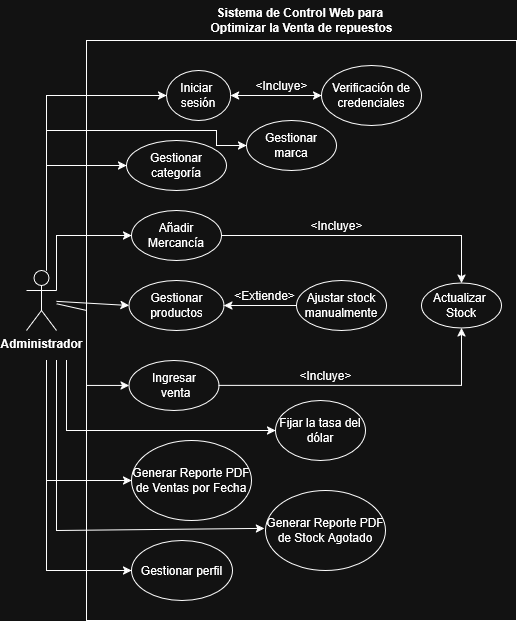

The diagram above was exported from draw.io. Its source (the exported page's mxGraphModel, read from the mxfile embedded in the PNG):
<mxGraphModel dx="983" dy="550" grid="1" gridSize="10" guides="1" tooltips="1" connect="1" arrows="1" fold="1" page="1" pageScale="1" pageWidth="827" pageHeight="1169" math="0" shadow="0">
  <root>
    <mxCell id="0" />
    <mxCell id="1" parent="0" />
    <mxCell id="2RKZYGVvZIPYVw8nN9Mf-43" value="" style="rounded=0;whiteSpace=wrap;html=1;" vertex="1" parent="1">
      <mxGeometry x="190" y="140" width="430" height="580" as="geometry" />
    </mxCell>
    <mxCell id="2RKZYGVvZIPYVw8nN9Mf-1" value="&lt;div&gt;&lt;b&gt;Sistema de Control Web para&amp;nbsp;&lt;/b&gt;&lt;/div&gt;&lt;div&gt;&lt;b&gt;Optimizar la Venta de repuestos&lt;/b&gt;&lt;/div&gt;" style="text;html=1;align=center;verticalAlign=middle;resizable=0;points=[];autosize=1;strokeColor=none;fillColor=none;" vertex="1" parent="1">
      <mxGeometry x="300" y="100" width="210" height="40" as="geometry" />
    </mxCell>
    <mxCell id="2RKZYGVvZIPYVw8nN9Mf-3" value="&lt;div&gt;&lt;b&gt;Administrador&lt;/b&gt;&lt;/div&gt;" style="shape=umlActor;verticalLabelPosition=bottom;verticalAlign=top;html=1;outlineConnect=0;" vertex="1" parent="1">
      <mxGeometry x="130" y="370" width="30" height="60" as="geometry" />
    </mxCell>
    <mxCell id="2RKZYGVvZIPYVw8nN9Mf-4" value="Gestionar categoría" style="ellipse;whiteSpace=wrap;html=1;" vertex="1" parent="1">
      <mxGeometry x="230" y="240" width="100" height="50" as="geometry" />
    </mxCell>
    <mxCell id="2RKZYGVvZIPYVw8nN9Mf-5" value="Gestionar marca" style="ellipse;whiteSpace=wrap;html=1;" vertex="1" parent="1">
      <mxGeometry x="350" y="220" width="90" height="50" as="geometry" />
    </mxCell>
    <mxCell id="2RKZYGVvZIPYVw8nN9Mf-6" value="Gestionar productos" style="ellipse;whiteSpace=wrap;html=1;" vertex="1" parent="1">
      <mxGeometry x="232.5" y="380" width="95" height="50" as="geometry" />
    </mxCell>
    <mxCell id="2RKZYGVvZIPYVw8nN9Mf-7" value="" style="endArrow=classic;html=1;rounded=0;exitX=0.667;exitY=0;exitDx=0;exitDy=0;exitPerimeter=0;entryX=0;entryY=0.5;entryDx=0;entryDy=0;" edge="1" parent="1" source="2RKZYGVvZIPYVw8nN9Mf-3" target="2RKZYGVvZIPYVw8nN9Mf-4">
      <mxGeometry width="50" height="50" relative="1" as="geometry">
        <mxPoint x="310" y="380" as="sourcePoint" />
        <mxPoint x="360" y="330" as="targetPoint" />
        <Array as="points">
          <mxPoint x="150" y="265" />
        </Array>
      </mxGeometry>
    </mxCell>
    <mxCell id="2RKZYGVvZIPYVw8nN9Mf-8" value="&lt;div&gt;Ingresar&lt;/div&gt;&lt;div&gt;&amp;nbsp;venta&lt;/div&gt;" style="ellipse;whiteSpace=wrap;html=1;" vertex="1" parent="1">
      <mxGeometry x="232.5" y="460" width="90" height="50" as="geometry" />
    </mxCell>
    <mxCell id="2RKZYGVvZIPYVw8nN9Mf-9" value="&lt;div&gt;Añadir Mercancía&lt;/div&gt;" style="ellipse;whiteSpace=wrap;html=1;" vertex="1" parent="1">
      <mxGeometry x="235" y="310" width="90" height="50" as="geometry" />
    </mxCell>
    <mxCell id="2RKZYGVvZIPYVw8nN9Mf-12" value="Generar Reporte PDF de Ventas por Fecha" style="ellipse;whiteSpace=wrap;html=1;" vertex="1" parent="1">
      <mxGeometry x="235" y="540" width="120" height="80" as="geometry" />
    </mxCell>
    <mxCell id="2RKZYGVvZIPYVw8nN9Mf-13" value="Generar Reporte PDF de Stock Agotado" style="ellipse;whiteSpace=wrap;html=1;" vertex="1" parent="1">
      <mxGeometry x="369" y="590" width="120" height="80" as="geometry" />
    </mxCell>
    <mxCell id="2RKZYGVvZIPYVw8nN9Mf-14" value="" style="endArrow=classic;html=1;rounded=0;entryX=0;entryY=0.5;entryDx=0;entryDy=0;" edge="1" parent="1" target="2RKZYGVvZIPYVw8nN9Mf-12">
      <mxGeometry width="50" height="50" relative="1" as="geometry">
        <mxPoint x="150" y="460" as="sourcePoint" />
        <mxPoint x="430" y="400" as="targetPoint" />
        <Array as="points">
          <mxPoint x="150" y="580" />
        </Array>
      </mxGeometry>
    </mxCell>
    <mxCell id="2RKZYGVvZIPYVw8nN9Mf-16" value="" style="endArrow=classic;html=1;rounded=0;entryX=-0.01;entryY=0.473;entryDx=0;entryDy=0;entryPerimeter=0;" edge="1" parent="1" target="2RKZYGVvZIPYVw8nN9Mf-13">
      <mxGeometry width="50" height="50" relative="1" as="geometry">
        <mxPoint x="160" y="460" as="sourcePoint" />
        <mxPoint x="430" y="340" as="targetPoint" />
        <Array as="points">
          <mxPoint x="160" y="468" />
          <mxPoint x="160" y="630" />
        </Array>
      </mxGeometry>
    </mxCell>
    <mxCell id="2RKZYGVvZIPYVw8nN9Mf-19" value="" style="endArrow=classic;html=1;rounded=0;entryX=0;entryY=0.5;entryDx=0;entryDy=0;" edge="1" parent="1" target="2RKZYGVvZIPYVw8nN9Mf-5">
      <mxGeometry width="50" height="50" relative="1" as="geometry">
        <mxPoint x="150" y="370" as="sourcePoint" />
        <mxPoint x="430" y="340" as="targetPoint" />
        <Array as="points">
          <mxPoint x="150" y="230" />
          <mxPoint x="320" y="230" />
          <mxPoint x="320" y="245" />
        </Array>
      </mxGeometry>
    </mxCell>
    <mxCell id="2RKZYGVvZIPYVw8nN9Mf-20" value="&lt;div&gt;Actualizar&amp;nbsp;&lt;/div&gt;&lt;div&gt;Stock &lt;/div&gt;" style="ellipse;whiteSpace=wrap;html=1;" vertex="1" parent="1">
      <mxGeometry x="525" y="382.5" width="80" height="45" as="geometry" />
    </mxCell>
    <mxCell id="2RKZYGVvZIPYVw8nN9Mf-23" value="&amp;lt;Incluye&amp;gt; " style="text;html=1;align=center;verticalAlign=middle;resizable=0;points=[];autosize=1;strokeColor=none;fillColor=none;rotation=0;" vertex="1" parent="1">
      <mxGeometry x="400" y="310" width="80" height="30" as="geometry" />
    </mxCell>
    <mxCell id="2RKZYGVvZIPYVw8nN9Mf-24" value="&amp;lt;Incluye&amp;gt;" style="text;html=1;align=center;verticalAlign=middle;resizable=0;points=[];autosize=1;strokeColor=none;fillColor=none;rotation=0;" vertex="1" parent="1">
      <mxGeometry x="388.9980069813214" y="459.9961950448154" width="80" height="30" as="geometry" />
    </mxCell>
    <mxCell id="2RKZYGVvZIPYVw8nN9Mf-25" value="" style="endArrow=classic;html=1;rounded=0;entryX=0;entryY=0.5;entryDx=0;entryDy=0;" edge="1" parent="1" source="2RKZYGVvZIPYVw8nN9Mf-3" target="2RKZYGVvZIPYVw8nN9Mf-6">
      <mxGeometry width="50" height="50" relative="1" as="geometry">
        <mxPoint x="380" y="440" as="sourcePoint" />
        <mxPoint x="430" y="390" as="targetPoint" />
      </mxGeometry>
    </mxCell>
    <mxCell id="2RKZYGVvZIPYVw8nN9Mf-29" value="" style="endArrow=classic;html=1;rounded=0;entryX=0;entryY=0.5;entryDx=0;entryDy=0;" edge="1" parent="1" source="2RKZYGVvZIPYVw8nN9Mf-3" target="2RKZYGVvZIPYVw8nN9Mf-8">
      <mxGeometry width="50" height="50" relative="1" as="geometry">
        <mxPoint x="380" y="420" as="sourcePoint" />
        <mxPoint x="430" y="370" as="targetPoint" />
        <Array as="points">
          <mxPoint x="190" y="410" />
          <mxPoint x="190" y="485" />
        </Array>
      </mxGeometry>
    </mxCell>
    <mxCell id="2RKZYGVvZIPYVw8nN9Mf-30" value="" style="endArrow=classic;html=1;rounded=0;exitX=1;exitY=0.3333333333333333;exitDx=0;exitDy=0;exitPerimeter=0;entryX=0;entryY=0.5;entryDx=0;entryDy=0;" edge="1" parent="1" source="2RKZYGVvZIPYVw8nN9Mf-3" target="2RKZYGVvZIPYVw8nN9Mf-9">
      <mxGeometry width="50" height="50" relative="1" as="geometry">
        <mxPoint x="380" y="420" as="sourcePoint" />
        <mxPoint x="430" y="370" as="targetPoint" />
        <Array as="points">
          <mxPoint x="160" y="335" />
        </Array>
      </mxGeometry>
    </mxCell>
    <mxCell id="2RKZYGVvZIPYVw8nN9Mf-31" value="Ajustar stock manualmente" style="ellipse;whiteSpace=wrap;html=1;" vertex="1" parent="1">
      <mxGeometry x="400" y="380" width="90" height="50" as="geometry" />
    </mxCell>
    <mxCell id="2RKZYGVvZIPYVw8nN9Mf-33" value="" style="endArrow=classic;html=1;rounded=0;entryX=1;entryY=0.5;entryDx=0;entryDy=0;exitX=0;exitY=0.5;exitDx=0;exitDy=0;" edge="1" parent="1" source="2RKZYGVvZIPYVw8nN9Mf-31" target="2RKZYGVvZIPYVw8nN9Mf-6">
      <mxGeometry width="50" height="50" relative="1" as="geometry">
        <mxPoint x="380" y="450" as="sourcePoint" />
        <mxPoint x="430" y="400" as="targetPoint" />
      </mxGeometry>
    </mxCell>
    <mxCell id="2RKZYGVvZIPYVw8nN9Mf-34" value="&amp;lt;Extiende&amp;gt;" style="text;html=1;align=center;verticalAlign=middle;resizable=0;points=[];autosize=1;strokeColor=none;fillColor=none;rotation=0;" vertex="1" parent="1">
      <mxGeometry x="327.5" y="380" width="80" height="30" as="geometry" />
    </mxCell>
    <mxCell id="2RKZYGVvZIPYVw8nN9Mf-35" value="&lt;div&gt;Iniciar&amp;nbsp;&lt;/div&gt;&lt;div&gt;sesión &lt;/div&gt;" style="ellipse;whiteSpace=wrap;html=1;" vertex="1" parent="1">
      <mxGeometry x="270" y="170" width="64.25" height="50" as="geometry" />
    </mxCell>
    <mxCell id="2RKZYGVvZIPYVw8nN9Mf-36" value="Verificación de credenciales" style="ellipse;whiteSpace=wrap;html=1;" vertex="1" parent="1">
      <mxGeometry x="425" y="165" width="100" height="60" as="geometry" />
    </mxCell>
    <mxCell id="2RKZYGVvZIPYVw8nN9Mf-37" value="" style="endArrow=classic;html=1;rounded=0;entryX=0;entryY=0.5;entryDx=0;entryDy=0;" edge="1" parent="1" target="2RKZYGVvZIPYVw8nN9Mf-35">
      <mxGeometry width="50" height="50" relative="1" as="geometry">
        <mxPoint x="150" y="360" as="sourcePoint" />
        <mxPoint x="430" y="250" as="targetPoint" />
        <Array as="points">
          <mxPoint x="150" y="195" />
        </Array>
      </mxGeometry>
    </mxCell>
    <mxCell id="2RKZYGVvZIPYVw8nN9Mf-38" value="" style="endArrow=classic;startArrow=classic;html=1;rounded=0;exitX=1;exitY=0.5;exitDx=0;exitDy=0;entryX=0;entryY=0.5;entryDx=0;entryDy=0;" edge="1" parent="1" source="2RKZYGVvZIPYVw8nN9Mf-35" target="2RKZYGVvZIPYVw8nN9Mf-36">
      <mxGeometry width="50" height="50" relative="1" as="geometry">
        <mxPoint x="380" y="300" as="sourcePoint" />
        <mxPoint x="430" y="250" as="targetPoint" />
      </mxGeometry>
    </mxCell>
    <mxCell id="2RKZYGVvZIPYVw8nN9Mf-39" value="&amp;lt;Incluye&amp;gt; " style="text;html=1;align=center;verticalAlign=middle;resizable=0;points=[];autosize=1;strokeColor=none;fillColor=none;rotation=0;" vertex="1" parent="1">
      <mxGeometry x="344.99703278549225" y="169.99804340186031" width="80" height="30" as="geometry" />
    </mxCell>
    <mxCell id="2RKZYGVvZIPYVw8nN9Mf-40" value="Gestionar perfil" style="ellipse;whiteSpace=wrap;html=1;" vertex="1" parent="1">
      <mxGeometry x="235" y="640" width="101" height="60" as="geometry" />
    </mxCell>
    <mxCell id="2RKZYGVvZIPYVw8nN9Mf-41" value="" style="endArrow=classic;html=1;rounded=0;" edge="1" parent="1" target="2RKZYGVvZIPYVw8nN9Mf-40">
      <mxGeometry width="50" height="50" relative="1" as="geometry">
        <mxPoint x="150" y="460" as="sourcePoint" />
        <mxPoint x="430" y="640" as="targetPoint" />
        <Array as="points">
          <mxPoint x="150" y="670" />
        </Array>
      </mxGeometry>
    </mxCell>
    <mxCell id="2RKZYGVvZIPYVw8nN9Mf-48" value="Fijar la tasa del dólar" style="ellipse;whiteSpace=wrap;html=1;" vertex="1" parent="1">
      <mxGeometry x="379" y="500" width="90" height="60" as="geometry" />
    </mxCell>
    <mxCell id="2RKZYGVvZIPYVw8nN9Mf-50" value="" style="endArrow=classic;html=1;rounded=0;entryX=0;entryY=0.5;entryDx=0;entryDy=0;" edge="1" parent="1" target="2RKZYGVvZIPYVw8nN9Mf-48">
      <mxGeometry width="50" height="50" relative="1" as="geometry">
        <mxPoint x="170" y="460" as="sourcePoint" />
        <mxPoint x="420" y="440" as="targetPoint" />
        <Array as="points">
          <mxPoint x="170" y="530" />
        </Array>
      </mxGeometry>
    </mxCell>
    <mxCell id="2RKZYGVvZIPYVw8nN9Mf-51" value="" style="endArrow=classic;html=1;rounded=0;exitX=1;exitY=0.5;exitDx=0;exitDy=0;entryX=0.5;entryY=1;entryDx=0;entryDy=0;" edge="1" parent="1" source="2RKZYGVvZIPYVw8nN9Mf-8" target="2RKZYGVvZIPYVw8nN9Mf-20">
      <mxGeometry width="50" height="50" relative="1" as="geometry">
        <mxPoint x="370" y="490" as="sourcePoint" />
        <mxPoint x="420" y="440" as="targetPoint" />
        <Array as="points">
          <mxPoint x="565" y="485" />
        </Array>
      </mxGeometry>
    </mxCell>
    <mxCell id="2RKZYGVvZIPYVw8nN9Mf-52" value="" style="endArrow=classic;html=1;rounded=0;exitX=1;exitY=0.5;exitDx=0;exitDy=0;entryX=0.5;entryY=0;entryDx=0;entryDy=0;" edge="1" parent="1" source="2RKZYGVvZIPYVw8nN9Mf-9" target="2RKZYGVvZIPYVw8nN9Mf-20">
      <mxGeometry width="50" height="50" relative="1" as="geometry">
        <mxPoint x="350" y="490" as="sourcePoint" />
        <mxPoint x="400" y="440" as="targetPoint" />
        <Array as="points">
          <mxPoint x="565" y="335" />
        </Array>
      </mxGeometry>
    </mxCell>
  </root>
</mxGraphModel>